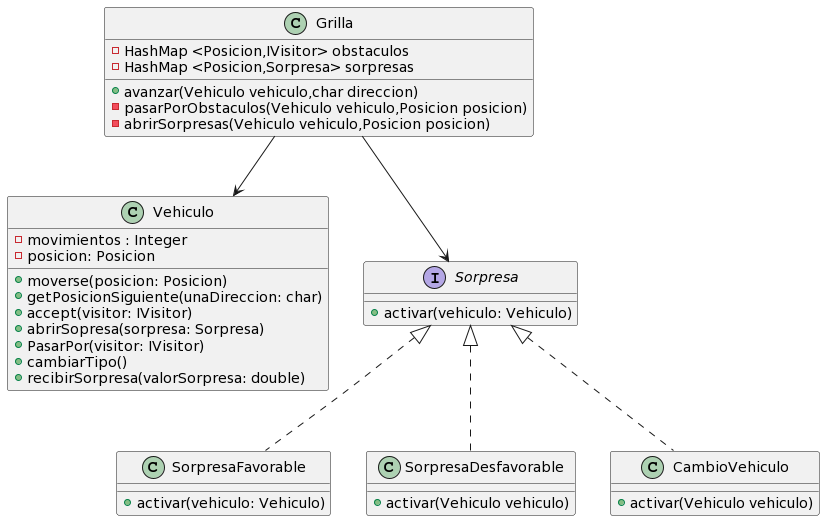

The diagram above was rendered by PlantUML. Its source (embedded in the PNG):
@startuml
class Grilla{
    - HashMap <Posicion,IVisitor> obstaculos
    - HashMap <Posicion,Sorpresa> sorpresas
+ avanzar(Vehiculo vehiculo,char direccion)
- pasarPorObstaculos(Vehiculo vehiculo,Posicion posicion)
- abrirSorpresas(Vehiculo vehiculo,Posicion posicion)
}

class Vehiculo{
    - movimientos : Integer
    - posicion: Posicion
    + moverse(posicion: Posicion)
    + getPosicionSiguiente(unaDireccion: char)
    + accept(visitor: IVisitor)
    + abrirSopresa(sorpresa: Sorpresa)
    + PasarPor(visitor: IVisitor)
    + cambiarTipo()
    + recibirSorpresa(valorSorpresa: double)
}

interface Sorpresa{
    + activar(vehiculo: Vehiculo)

}
class SorpresaFavorable {
    + activar(vehiculo: Vehiculo)
}

class SorpresaDesfavorable{
+activar(Vehiculo vehiculo)
}

class CambioVehiculo {
    + activar(Vehiculo vehiculo)
}

Grilla --> Sorpresa
Grilla --> Vehiculo
Sorpresa <|..  SorpresaFavorable
Sorpresa <|..  SorpresaDesfavorable
Sorpresa <|.. CambioVehiculo
@enduml